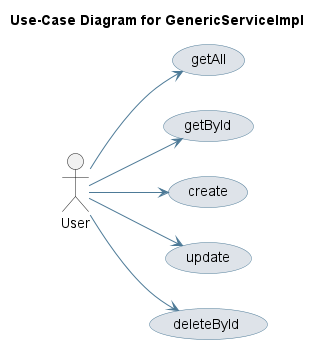

The diagram above was rendered by PlantUML. Its source (embedded in the PNG):
@startuml
skinparam usecase {
 BackgroundColor #DEE3E9 
 BorderColor #4D7A97 
 ArrowColor #4D7A97 
}
left to right direction
title Use-Case Diagram for GenericServiceImpl

actor User
usecase "getAll" as UC_getAll
User --> UC_getAll
usecase "getById" as UC_getById
User --> UC_getById
usecase "create" as UC_create
User --> UC_create
usecase "update" as UC_update
User --> UC_update
usecase "deleteById" as UC_deleteById
User --> UC_deleteById
@enduml